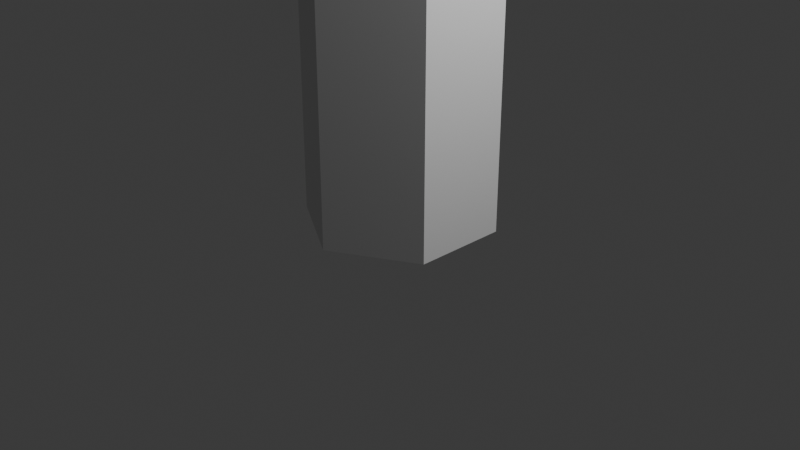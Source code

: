 # Source: hexagonal_prism.blend  (saved by Blender 4.2.66; exported with 4.5.12 LTS)
import bpy
from mathutils import Matrix  # noqa: F401  (used for matrix-valued properties, if any)

bpy.ops.wm.read_factory_settings(use_empty=True)
scene = bpy.context.scene
scene.name = 'Scene'

# ---- collections
col_collection = bpy.data.collections.new('Collection'); scene.collection.children.link(col_collection)

# ---- world
world_world = bpy.data.worlds.new('World'); scene.world = world_world
world_world.use_nodes = True; world_world.node_tree.nodes.clear()
_N = world_world.node_tree.nodes; _L = world_world.node_tree.links
n0 = _N.new('ShaderNodeOutputWorld'); n0.name = 'World Output'; n0.location = (300, 300)
n1 = _N.new('ShaderNodeBackground'); n1.name = 'Background'; n1.location = (10, 300)
n1.inputs[0].default_value = (0.05088, 0.05088, 0.05088, 1.0)
_L.new(n1.outputs[0], n0.inputs[0])
n0.is_active_output = True
world_world.color = (0.05088, 0.05088, 0.05088)
world_world.sun_shadow_jitter_overblur = 0.0

# ---- cameras
cam_camera = bpy.data.cameras.new('Camera')
cam_camera.clip_end = 100.0
cam_camera.ortho_scale = 7.314

# ---- lights
light_light = bpy.data.lights.new('Light', 'POINT')
light_light.energy = 1000.0
light_light.shadow_soft_size = 0.1

# ---- meshes
me_circle = bpy.data.meshes.new('Circle')
me_circle.from_pydata([(0.0, 1.0, 0.0), (-0.866, 0.5, 0.0), (-0.866, -0.5, 0.0), (0.0, -1.0, 0.0), (0.866, -0.5, 0.0), (0.866, 0.5, 0.0), (0.0, 1.0, 6.0), (-0.866, 0.5, 6.0), (-0.866, -0.5, 6.0), (0.0, -1.0, 6.0), (0.866, -0.5, 6.0), (0.866, 0.5, 6.0), (0.0, 0.0, 6.0), (0.0, 0.0, 1.299e-08)], [], [(4, 10, 9, 3), (2, 8, 7, 1), (5, 11, 10, 4), (3, 9, 8, 2), (1, 7, 6, 0), (0, 6, 11, 5), (11, 6, 12), (12, 6, 7), (10, 11, 12), (12, 7, 8), (10, 12, 9), (9, 12, 8), (5, 13, 0), (3, 13, 4), (1, 13, 2), (4, 13, 5), (2, 13, 3), (0, 13, 1)])
me_circle.polygons.foreach_set('use_smooth', [True] * 18)
_k = set([(0, 1), (0, 5), (0, 6), (1, 2), (1, 7), (2, 3), (2, 8), (3, 4), (3, 9), (4, 5), (4, 10), (5, 11), (6, 7), (6, 11), (7, 8), (8, 9), (9, 10), (10, 11)])
me_circle.attributes.new('sharp_edge', 'BOOLEAN', 'EDGE').data.foreach_set('value', [ (min(e.vertices), max(e.vertices)) in _k for e in me_circle.edges])
_uv = me_circle.uv_layers.new(name='UVMap')
_uv.uv.foreach_set('vector', [0.7444, 0.6256, 0.03158, 0.6256, 0.03158, 0.7444, 0.7444, 0.7444, 0.7444, 0.5068, 0.03158, 0.5068, 0.03158, 0.6256, 0.7444, 0.6256, 0.7444, 0.388, 0.03158, 0.388, 0.03158, 0.5068, 0.7444, 0.5068, 0.7444, 0.2692, 0.03158, 0.2692, 0.03158, 0.388, 0.7444, 0.388, 0.7444, 0.1504, 0.03158, 0.1504, 0.03158, 0.2692, 0.7444, 0.2692, 0.7444, 0.03158, 0.03158, 0.03158, 0.03158, 0.1504, 0.7444, 0.1504, 0.7668, 0.137, 0.7668, 0.2612, 0.8743, 0.1991, 0.8743, 0.1991, 0.7668, 0.2612, 0.8743, 0.3233, 0.8743, 0.07493, 0.7668, 0.137, 0.8743, 0.1991, 0.8743, 0.1991, 0.8743, 0.3233, 0.9819, 0.2612, 0.8743, 0.07493, 0.8743, 0.1991, 0.9819, 0.137, 0.9819, 0.137, 0.8743, 0.1991, 0.9819, 0.2612, 0.8743, 0.5717, 0.8743, 0.4475, 0.7668, 0.5096, 0.9819, 0.3854, 0.8743, 0.4475, 0.9819, 0.5096, 0.7668, 0.3854, 0.8743, 0.4475, 0.8743, 0.3233, 0.9819, 0.5096, 0.8743, 0.4475, 0.8743, 0.5717, 0.8743, 0.3233, 0.8743, 0.4475, 0.9819, 0.3854, 0.7668, 0.5096, 0.8743, 0.4475, 0.7668, 0.3854])
me_circle.update()

# ---- objects
ob_light = bpy.data.objects.new('Light', light_light)
ob_camera = bpy.data.objects.new('Camera', cam_camera)
ob_circle = bpy.data.objects.new('Circle', me_circle)

# ---- transforms, parenting, visibility, modifiers, constraints
ob_light.location = (4.076, 1.005, 5.904)
ob_light.rotation_euler = (0.6503, 0.05522, 1.866)
ob_light.lock_rotations_4d = False
ob_light.empty_display_type = 'ARROWS'
ob_light.color = (0.0, 0.0, 0.0, 0.0)
ob_light.lineart.crease_threshold = 0.0
ob_camera.location = (7.359, -6.926, 4.958)
ob_camera.rotation_euler = (1.109, 0.0, 0.8149)
ob_camera.lock_rotations_4d = False
ob_camera.empty_display_type = 'ARROWS'
ob_camera.color = (0.0, 0.0, 0.0, 0.0)
ob_camera.display_type = 'WIRE'
ob_camera.lineart.crease_threshold = 0.0
ob_circle.location = (0.0, 0.0, 0.0)

# ---- collection membership
col_collection.objects.link(ob_light)
col_collection.objects.link(ob_camera)
col_collection.objects.link(ob_circle)

# ---- scene / render settings (as saved in the file)
scene.camera = ob_camera
scene.frame_start = 1; scene.frame_end = 250; scene.frame_set(242)
scene.render.engine = 'BLENDER_EEVEE_NEXT'
bpy.context.view_layer.update()
